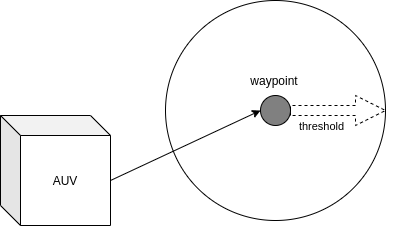

The diagram above was exported from draw.io. Its source (the exported page's mxGraphModel, read from the mxfile embedded in the PNG):
<mxGraphModel dx="796" dy="401" grid="1" gridSize="10" guides="1" tooltips="1" connect="1" arrows="1" fold="1" page="1" pageScale="1" pageWidth="827" pageHeight="1169" math="0" shadow="0">
  <root>
    <mxCell id="0" />
    <mxCell id="1" parent="0" />
    <mxCell id="ohZgbFTzIprXVi7Fgaag-10" value="" style="ellipse;whiteSpace=wrap;html=1;aspect=fixed;fillColor=none;" vertex="1" parent="1">
      <mxGeometry x="335" y="95" width="220" height="220" as="geometry" />
    </mxCell>
    <mxCell id="ohZgbFTzIprXVi7Fgaag-9" value="" style="ellipse;whiteSpace=wrap;html=1;aspect=fixed;fillColor=#808080;" vertex="1" parent="1">
      <mxGeometry x="430" y="190" width="30" height="30" as="geometry" />
    </mxCell>
    <mxCell id="ohZgbFTzIprXVi7Fgaag-11" value="waypoint" style="text;html=1;strokeColor=none;fillColor=none;align=center;verticalAlign=middle;whiteSpace=wrap;rounded=0;" vertex="1" parent="1">
      <mxGeometry x="414" y="160" width="60" height="30" as="geometry" />
    </mxCell>
    <mxCell id="ohZgbFTzIprXVi7Fgaag-14" value="AUV" style="shape=cube;whiteSpace=wrap;html=1;boundedLbl=1;backgroundOutline=1;darkOpacity=0.05;darkOpacity2=0.1;fillColor=none;" vertex="1" parent="1">
      <mxGeometry x="170" y="210" width="110" height="110" as="geometry" />
    </mxCell>
    <mxCell id="ohZgbFTzIprXVi7Fgaag-15" value="" style="endArrow=classic;html=1;rounded=0;exitX=0;exitY=0;exitDx=110;exitDy=65;exitPerimeter=0;entryX=0;entryY=0.5;entryDx=0;entryDy=0;" edge="1" parent="1" source="ohZgbFTzIprXVi7Fgaag-14" target="ohZgbFTzIprXVi7Fgaag-9">
      <mxGeometry width="50" height="50" relative="1" as="geometry">
        <mxPoint x="230" y="290" as="sourcePoint" />
        <mxPoint x="280" y="240" as="targetPoint" />
      </mxGeometry>
    </mxCell>
    <mxCell id="ohZgbFTzIprXVi7Fgaag-19" value="" style="endArrow=none;dashed=1;html=1;rounded=0;shape=arrow;exitX=1;exitY=0.5;exitDx=0;exitDy=0;entryX=1;entryY=0.5;entryDx=0;entryDy=0;strokeWidth=1;startSize=2;endSize=9;" edge="1" parent="1" source="ohZgbFTzIprXVi7Fgaag-9" target="ohZgbFTzIprXVi7Fgaag-10">
      <mxGeometry width="50" height="50" relative="1" as="geometry">
        <mxPoint x="490" y="270" as="sourcePoint" />
        <mxPoint x="540" y="220" as="targetPoint" />
        <Array as="points" />
      </mxGeometry>
    </mxCell>
    <mxCell id="ohZgbFTzIprXVi7Fgaag-20" value="threshold" style="edgeLabel;html=1;align=center;verticalAlign=middle;resizable=0;points=[];" vertex="1" connectable="0" parent="ohZgbFTzIprXVi7Fgaag-19">
      <mxGeometry x="0.0947" y="2" relative="1" as="geometry">
        <mxPoint x="-22" y="17" as="offset" />
      </mxGeometry>
    </mxCell>
  </root>
</mxGraphModel>